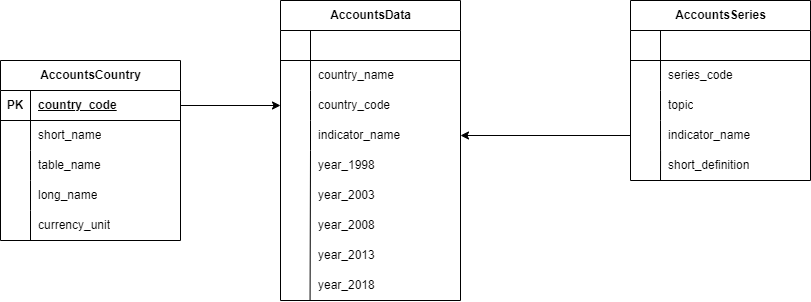

The diagram above was exported from draw.io. Its source (the exported page's mxGraphModel, read from the mxfile embedded in the PNG):
<mxGraphModel dx="867" dy="453" grid="1" gridSize="10" guides="1" tooltips="1" connect="1" arrows="1" fold="1" page="1" pageScale="1" pageWidth="850" pageHeight="1100" math="0" shadow="0">
  <root>
    <mxCell id="0" />
    <mxCell id="1" parent="0" />
    <mxCell id="Y5oGg1xoGymMlRBUeW2U-6" value="AccountsData" style="shape=table;startSize=30;container=1;collapsible=1;childLayout=tableLayout;fixedRows=1;rowLines=0;fontStyle=1;align=center;resizeLast=1;html=1;" vertex="1" parent="1">
      <mxGeometry x="360" y="40" width="180" height="300" as="geometry" />
    </mxCell>
    <mxCell id="Y5oGg1xoGymMlRBUeW2U-7" value="" style="shape=tableRow;horizontal=0;startSize=0;swimlaneHead=0;swimlaneBody=0;fillColor=none;collapsible=0;dropTarget=0;points=[[0,0.5],[1,0.5]];portConstraint=eastwest;top=0;left=0;right=0;bottom=1;" vertex="1" parent="Y5oGg1xoGymMlRBUeW2U-6">
      <mxGeometry y="30" width="180" height="30" as="geometry" />
    </mxCell>
    <mxCell id="Y5oGg1xoGymMlRBUeW2U-8" value="" style="shape=partialRectangle;connectable=0;fillColor=none;top=0;left=0;bottom=0;right=0;fontStyle=1;overflow=hidden;whiteSpace=wrap;html=1;" vertex="1" parent="Y5oGg1xoGymMlRBUeW2U-7">
      <mxGeometry width="30" height="30" as="geometry">
        <mxRectangle width="30" height="30" as="alternateBounds" />
      </mxGeometry>
    </mxCell>
    <mxCell id="Y5oGg1xoGymMlRBUeW2U-9" value="" style="shape=partialRectangle;connectable=0;fillColor=none;top=0;left=0;bottom=0;right=0;align=left;spacingLeft=6;fontStyle=5;overflow=hidden;whiteSpace=wrap;html=1;" vertex="1" parent="Y5oGg1xoGymMlRBUeW2U-7">
      <mxGeometry x="30" width="150" height="30" as="geometry">
        <mxRectangle width="150" height="30" as="alternateBounds" />
      </mxGeometry>
    </mxCell>
    <mxCell id="Y5oGg1xoGymMlRBUeW2U-10" value="" style="shape=tableRow;horizontal=0;startSize=0;swimlaneHead=0;swimlaneBody=0;fillColor=none;collapsible=0;dropTarget=0;points=[[0,0.5],[1,0.5]];portConstraint=eastwest;top=0;left=0;right=0;bottom=0;" vertex="1" parent="Y5oGg1xoGymMlRBUeW2U-6">
      <mxGeometry y="60" width="180" height="30" as="geometry" />
    </mxCell>
    <mxCell id="Y5oGg1xoGymMlRBUeW2U-11" value="" style="shape=partialRectangle;connectable=0;fillColor=none;top=0;left=0;bottom=0;right=0;editable=1;overflow=hidden;whiteSpace=wrap;html=1;" vertex="1" parent="Y5oGg1xoGymMlRBUeW2U-10">
      <mxGeometry width="30" height="30" as="geometry">
        <mxRectangle width="30" height="30" as="alternateBounds" />
      </mxGeometry>
    </mxCell>
    <mxCell id="Y5oGg1xoGymMlRBUeW2U-12" value="country_name" style="shape=partialRectangle;connectable=0;fillColor=none;top=0;left=0;bottom=0;right=0;align=left;spacingLeft=6;overflow=hidden;whiteSpace=wrap;html=1;" vertex="1" parent="Y5oGg1xoGymMlRBUeW2U-10">
      <mxGeometry x="30" width="150" height="30" as="geometry">
        <mxRectangle width="150" height="30" as="alternateBounds" />
      </mxGeometry>
    </mxCell>
    <mxCell id="Y5oGg1xoGymMlRBUeW2U-13" value="" style="shape=tableRow;horizontal=0;startSize=0;swimlaneHead=0;swimlaneBody=0;fillColor=none;collapsible=0;dropTarget=0;points=[[0,0.5],[1,0.5]];portConstraint=eastwest;top=0;left=0;right=0;bottom=0;" vertex="1" parent="Y5oGg1xoGymMlRBUeW2U-6">
      <mxGeometry y="90" width="180" height="30" as="geometry" />
    </mxCell>
    <mxCell id="Y5oGg1xoGymMlRBUeW2U-14" value="" style="shape=partialRectangle;connectable=0;fillColor=none;top=0;left=0;bottom=0;right=0;editable=1;overflow=hidden;whiteSpace=wrap;html=1;" vertex="1" parent="Y5oGg1xoGymMlRBUeW2U-13">
      <mxGeometry width="30" height="30" as="geometry">
        <mxRectangle width="30" height="30" as="alternateBounds" />
      </mxGeometry>
    </mxCell>
    <mxCell id="Y5oGg1xoGymMlRBUeW2U-15" value="country_code" style="shape=partialRectangle;connectable=0;fillColor=none;top=0;left=0;bottom=0;right=0;align=left;spacingLeft=6;overflow=hidden;whiteSpace=wrap;html=1;" vertex="1" parent="Y5oGg1xoGymMlRBUeW2U-13">
      <mxGeometry x="30" width="150" height="30" as="geometry">
        <mxRectangle width="150" height="30" as="alternateBounds" />
      </mxGeometry>
    </mxCell>
    <mxCell id="Y5oGg1xoGymMlRBUeW2U-16" value="" style="shape=tableRow;horizontal=0;startSize=0;swimlaneHead=0;swimlaneBody=0;fillColor=none;collapsible=0;dropTarget=0;points=[[0,0.5],[1,0.5]];portConstraint=eastwest;top=0;left=0;right=0;bottom=0;" vertex="1" parent="Y5oGg1xoGymMlRBUeW2U-6">
      <mxGeometry y="120" width="180" height="30" as="geometry" />
    </mxCell>
    <mxCell id="Y5oGg1xoGymMlRBUeW2U-17" value="" style="shape=partialRectangle;connectable=0;fillColor=none;top=0;left=0;bottom=0;right=0;editable=1;overflow=hidden;whiteSpace=wrap;html=1;" vertex="1" parent="Y5oGg1xoGymMlRBUeW2U-16">
      <mxGeometry width="30" height="30" as="geometry">
        <mxRectangle width="30" height="30" as="alternateBounds" />
      </mxGeometry>
    </mxCell>
    <mxCell id="Y5oGg1xoGymMlRBUeW2U-18" value="indicator_name" style="shape=partialRectangle;connectable=0;fillColor=none;top=0;left=0;bottom=0;right=0;align=left;spacingLeft=6;overflow=hidden;whiteSpace=wrap;html=1;" vertex="1" parent="Y5oGg1xoGymMlRBUeW2U-16">
      <mxGeometry x="30" width="150" height="30" as="geometry">
        <mxRectangle width="150" height="30" as="alternateBounds" />
      </mxGeometry>
    </mxCell>
    <mxCell id="Y5oGg1xoGymMlRBUeW2U-19" value="AccountsSeries" style="shape=table;startSize=30;container=1;collapsible=1;childLayout=tableLayout;fixedRows=1;rowLines=0;fontStyle=1;align=center;resizeLast=1;html=1;" vertex="1" parent="1">
      <mxGeometry x="710" y="40" width="180" height="180" as="geometry" />
    </mxCell>
    <mxCell id="Y5oGg1xoGymMlRBUeW2U-20" value="" style="shape=tableRow;horizontal=0;startSize=0;swimlaneHead=0;swimlaneBody=0;fillColor=none;collapsible=0;dropTarget=0;points=[[0,0.5],[1,0.5]];portConstraint=eastwest;top=0;left=0;right=0;bottom=1;" vertex="1" parent="Y5oGg1xoGymMlRBUeW2U-19">
      <mxGeometry y="30" width="180" height="30" as="geometry" />
    </mxCell>
    <mxCell id="Y5oGg1xoGymMlRBUeW2U-21" value="" style="shape=partialRectangle;connectable=0;fillColor=none;top=0;left=0;bottom=0;right=0;fontStyle=1;overflow=hidden;whiteSpace=wrap;html=1;" vertex="1" parent="Y5oGg1xoGymMlRBUeW2U-20">
      <mxGeometry width="30" height="30" as="geometry">
        <mxRectangle width="30" height="30" as="alternateBounds" />
      </mxGeometry>
    </mxCell>
    <mxCell id="Y5oGg1xoGymMlRBUeW2U-22" value="" style="shape=partialRectangle;connectable=0;fillColor=none;top=0;left=0;bottom=0;right=0;align=left;spacingLeft=6;fontStyle=5;overflow=hidden;whiteSpace=wrap;html=1;" vertex="1" parent="Y5oGg1xoGymMlRBUeW2U-20">
      <mxGeometry x="30" width="150" height="30" as="geometry">
        <mxRectangle width="150" height="30" as="alternateBounds" />
      </mxGeometry>
    </mxCell>
    <mxCell id="Y5oGg1xoGymMlRBUeW2U-23" value="" style="shape=tableRow;horizontal=0;startSize=0;swimlaneHead=0;swimlaneBody=0;fillColor=none;collapsible=0;dropTarget=0;points=[[0,0.5],[1,0.5]];portConstraint=eastwest;top=0;left=0;right=0;bottom=0;" vertex="1" parent="Y5oGg1xoGymMlRBUeW2U-19">
      <mxGeometry y="60" width="180" height="30" as="geometry" />
    </mxCell>
    <mxCell id="Y5oGg1xoGymMlRBUeW2U-24" value="" style="shape=partialRectangle;connectable=0;fillColor=none;top=0;left=0;bottom=0;right=0;editable=1;overflow=hidden;whiteSpace=wrap;html=1;" vertex="1" parent="Y5oGg1xoGymMlRBUeW2U-23">
      <mxGeometry width="30" height="30" as="geometry">
        <mxRectangle width="30" height="30" as="alternateBounds" />
      </mxGeometry>
    </mxCell>
    <mxCell id="Y5oGg1xoGymMlRBUeW2U-25" value="series_code" style="shape=partialRectangle;connectable=0;fillColor=none;top=0;left=0;bottom=0;right=0;align=left;spacingLeft=6;overflow=hidden;whiteSpace=wrap;html=1;" vertex="1" parent="Y5oGg1xoGymMlRBUeW2U-23">
      <mxGeometry x="30" width="150" height="30" as="geometry">
        <mxRectangle width="150" height="30" as="alternateBounds" />
      </mxGeometry>
    </mxCell>
    <mxCell id="Y5oGg1xoGymMlRBUeW2U-26" value="" style="shape=tableRow;horizontal=0;startSize=0;swimlaneHead=0;swimlaneBody=0;fillColor=none;collapsible=0;dropTarget=0;points=[[0,0.5],[1,0.5]];portConstraint=eastwest;top=0;left=0;right=0;bottom=0;" vertex="1" parent="Y5oGg1xoGymMlRBUeW2U-19">
      <mxGeometry y="90" width="180" height="30" as="geometry" />
    </mxCell>
    <mxCell id="Y5oGg1xoGymMlRBUeW2U-27" value="" style="shape=partialRectangle;connectable=0;fillColor=none;top=0;left=0;bottom=0;right=0;editable=1;overflow=hidden;whiteSpace=wrap;html=1;" vertex="1" parent="Y5oGg1xoGymMlRBUeW2U-26">
      <mxGeometry width="30" height="30" as="geometry">
        <mxRectangle width="30" height="30" as="alternateBounds" />
      </mxGeometry>
    </mxCell>
    <mxCell id="Y5oGg1xoGymMlRBUeW2U-28" value="topic" style="shape=partialRectangle;connectable=0;fillColor=none;top=0;left=0;bottom=0;right=0;align=left;spacingLeft=6;overflow=hidden;whiteSpace=wrap;html=1;" vertex="1" parent="Y5oGg1xoGymMlRBUeW2U-26">
      <mxGeometry x="30" width="150" height="30" as="geometry">
        <mxRectangle width="150" height="30" as="alternateBounds" />
      </mxGeometry>
    </mxCell>
    <mxCell id="Y5oGg1xoGymMlRBUeW2U-29" value="" style="shape=tableRow;horizontal=0;startSize=0;swimlaneHead=0;swimlaneBody=0;fillColor=none;collapsible=0;dropTarget=0;points=[[0,0.5],[1,0.5]];portConstraint=eastwest;top=0;left=0;right=0;bottom=0;" vertex="1" parent="Y5oGg1xoGymMlRBUeW2U-19">
      <mxGeometry y="120" width="180" height="30" as="geometry" />
    </mxCell>
    <mxCell id="Y5oGg1xoGymMlRBUeW2U-30" value="" style="shape=partialRectangle;connectable=0;fillColor=none;top=0;left=0;bottom=0;right=0;editable=1;overflow=hidden;whiteSpace=wrap;html=1;" vertex="1" parent="Y5oGg1xoGymMlRBUeW2U-29">
      <mxGeometry width="30" height="30" as="geometry">
        <mxRectangle width="30" height="30" as="alternateBounds" />
      </mxGeometry>
    </mxCell>
    <mxCell id="Y5oGg1xoGymMlRBUeW2U-31" value="indicator_name" style="shape=partialRectangle;connectable=0;fillColor=none;top=0;left=0;bottom=0;right=0;align=left;spacingLeft=6;overflow=hidden;whiteSpace=wrap;html=1;" vertex="1" parent="Y5oGg1xoGymMlRBUeW2U-29">
      <mxGeometry x="30" width="150" height="30" as="geometry">
        <mxRectangle width="150" height="30" as="alternateBounds" />
      </mxGeometry>
    </mxCell>
    <mxCell id="Y5oGg1xoGymMlRBUeW2U-32" value="AccountsCountry" style="shape=table;startSize=30;container=1;collapsible=1;childLayout=tableLayout;fixedRows=1;rowLines=0;fontStyle=1;align=center;resizeLast=1;html=1;" vertex="1" parent="1">
      <mxGeometry x="80" y="100" width="180" height="180" as="geometry" />
    </mxCell>
    <mxCell id="Y5oGg1xoGymMlRBUeW2U-33" value="" style="shape=tableRow;horizontal=0;startSize=0;swimlaneHead=0;swimlaneBody=0;fillColor=none;collapsible=0;dropTarget=0;points=[[0,0.5],[1,0.5]];portConstraint=eastwest;top=0;left=0;right=0;bottom=1;" vertex="1" parent="Y5oGg1xoGymMlRBUeW2U-32">
      <mxGeometry y="30" width="180" height="30" as="geometry" />
    </mxCell>
    <mxCell id="Y5oGg1xoGymMlRBUeW2U-34" value="PK" style="shape=partialRectangle;connectable=0;fillColor=none;top=0;left=0;bottom=0;right=0;fontStyle=1;overflow=hidden;whiteSpace=wrap;html=1;" vertex="1" parent="Y5oGg1xoGymMlRBUeW2U-33">
      <mxGeometry width="30" height="30" as="geometry">
        <mxRectangle width="30" height="30" as="alternateBounds" />
      </mxGeometry>
    </mxCell>
    <mxCell id="Y5oGg1xoGymMlRBUeW2U-35" value="country_code" style="shape=partialRectangle;connectable=0;fillColor=none;top=0;left=0;bottom=0;right=0;align=left;spacingLeft=6;fontStyle=5;overflow=hidden;whiteSpace=wrap;html=1;" vertex="1" parent="Y5oGg1xoGymMlRBUeW2U-33">
      <mxGeometry x="30" width="150" height="30" as="geometry">
        <mxRectangle width="150" height="30" as="alternateBounds" />
      </mxGeometry>
    </mxCell>
    <mxCell id="Y5oGg1xoGymMlRBUeW2U-36" value="" style="shape=tableRow;horizontal=0;startSize=0;swimlaneHead=0;swimlaneBody=0;fillColor=none;collapsible=0;dropTarget=0;points=[[0,0.5],[1,0.5]];portConstraint=eastwest;top=0;left=0;right=0;bottom=0;" vertex="1" parent="Y5oGg1xoGymMlRBUeW2U-32">
      <mxGeometry y="60" width="180" height="30" as="geometry" />
    </mxCell>
    <mxCell id="Y5oGg1xoGymMlRBUeW2U-37" value="" style="shape=partialRectangle;connectable=0;fillColor=none;top=0;left=0;bottom=0;right=0;editable=1;overflow=hidden;whiteSpace=wrap;html=1;" vertex="1" parent="Y5oGg1xoGymMlRBUeW2U-36">
      <mxGeometry width="30" height="30" as="geometry">
        <mxRectangle width="30" height="30" as="alternateBounds" />
      </mxGeometry>
    </mxCell>
    <mxCell id="Y5oGg1xoGymMlRBUeW2U-38" value="short_name" style="shape=partialRectangle;connectable=0;fillColor=none;top=0;left=0;bottom=0;right=0;align=left;spacingLeft=6;overflow=hidden;whiteSpace=wrap;html=1;" vertex="1" parent="Y5oGg1xoGymMlRBUeW2U-36">
      <mxGeometry x="30" width="150" height="30" as="geometry">
        <mxRectangle width="150" height="30" as="alternateBounds" />
      </mxGeometry>
    </mxCell>
    <mxCell id="Y5oGg1xoGymMlRBUeW2U-39" value="" style="shape=tableRow;horizontal=0;startSize=0;swimlaneHead=0;swimlaneBody=0;fillColor=none;collapsible=0;dropTarget=0;points=[[0,0.5],[1,0.5]];portConstraint=eastwest;top=0;left=0;right=0;bottom=0;" vertex="1" parent="Y5oGg1xoGymMlRBUeW2U-32">
      <mxGeometry y="90" width="180" height="30" as="geometry" />
    </mxCell>
    <mxCell id="Y5oGg1xoGymMlRBUeW2U-40" value="" style="shape=partialRectangle;connectable=0;fillColor=none;top=0;left=0;bottom=0;right=0;editable=1;overflow=hidden;whiteSpace=wrap;html=1;" vertex="1" parent="Y5oGg1xoGymMlRBUeW2U-39">
      <mxGeometry width="30" height="30" as="geometry">
        <mxRectangle width="30" height="30" as="alternateBounds" />
      </mxGeometry>
    </mxCell>
    <mxCell id="Y5oGg1xoGymMlRBUeW2U-41" value="table_name" style="shape=partialRectangle;connectable=0;fillColor=none;top=0;left=0;bottom=0;right=0;align=left;spacingLeft=6;overflow=hidden;whiteSpace=wrap;html=1;" vertex="1" parent="Y5oGg1xoGymMlRBUeW2U-39">
      <mxGeometry x="30" width="150" height="30" as="geometry">
        <mxRectangle width="150" height="30" as="alternateBounds" />
      </mxGeometry>
    </mxCell>
    <mxCell id="Y5oGg1xoGymMlRBUeW2U-42" value="" style="shape=tableRow;horizontal=0;startSize=0;swimlaneHead=0;swimlaneBody=0;fillColor=none;collapsible=0;dropTarget=0;points=[[0,0.5],[1,0.5]];portConstraint=eastwest;top=0;left=0;right=0;bottom=0;" vertex="1" parent="Y5oGg1xoGymMlRBUeW2U-32">
      <mxGeometry y="120" width="180" height="30" as="geometry" />
    </mxCell>
    <mxCell id="Y5oGg1xoGymMlRBUeW2U-43" value="" style="shape=partialRectangle;connectable=0;fillColor=none;top=0;left=0;bottom=0;right=0;editable=1;overflow=hidden;whiteSpace=wrap;html=1;" vertex="1" parent="Y5oGg1xoGymMlRBUeW2U-42">
      <mxGeometry width="30" height="30" as="geometry">
        <mxRectangle width="30" height="30" as="alternateBounds" />
      </mxGeometry>
    </mxCell>
    <mxCell id="Y5oGg1xoGymMlRBUeW2U-44" value="long_name" style="shape=partialRectangle;connectable=0;fillColor=none;top=0;left=0;bottom=0;right=0;align=left;spacingLeft=6;overflow=hidden;whiteSpace=wrap;html=1;" vertex="1" parent="Y5oGg1xoGymMlRBUeW2U-42">
      <mxGeometry x="30" width="150" height="30" as="geometry">
        <mxRectangle width="150" height="30" as="alternateBounds" />
      </mxGeometry>
    </mxCell>
    <mxCell id="Y5oGg1xoGymMlRBUeW2U-79" value="currency_unit" style="shape=partialRectangle;connectable=0;fillColor=none;top=0;left=0;bottom=0;right=0;align=left;spacingLeft=6;overflow=hidden;whiteSpace=wrap;html=1;" vertex="1" parent="1">
      <mxGeometry x="110" y="250" width="150" height="30" as="geometry">
        <mxRectangle width="150" height="30" as="alternateBounds" />
      </mxGeometry>
    </mxCell>
    <mxCell id="Y5oGg1xoGymMlRBUeW2U-84" value="" style="endArrow=none;html=1;rounded=0;entryX=0.167;entryY=0.992;entryDx=0;entryDy=0;entryPerimeter=0;" edge="1" parent="1" target="Y5oGg1xoGymMlRBUeW2U-29">
      <mxGeometry relative="1" as="geometry">
        <mxPoint x="740" y="220" as="sourcePoint" />
        <mxPoint x="730" y="290" as="targetPoint" />
      </mxGeometry>
    </mxCell>
    <mxCell id="Y5oGg1xoGymMlRBUeW2U-86" value="" style="endArrow=none;html=1;rounded=0;" edge="1" parent="1">
      <mxGeometry relative="1" as="geometry">
        <mxPoint x="389.57" y="340" as="sourcePoint" />
        <mxPoint x="390" y="190" as="targetPoint" />
      </mxGeometry>
    </mxCell>
    <mxCell id="Y5oGg1xoGymMlRBUeW2U-87" value="year_1998" style="shape=partialRectangle;connectable=0;fillColor=none;top=0;left=0;bottom=0;right=0;align=left;spacingLeft=6;overflow=hidden;whiteSpace=wrap;html=1;" vertex="1" parent="1">
      <mxGeometry x="390" y="190" width="150" height="30" as="geometry">
        <mxRectangle width="150" height="30" as="alternateBounds" />
      </mxGeometry>
    </mxCell>
    <mxCell id="Y5oGg1xoGymMlRBUeW2U-88" value="year_2003" style="shape=partialRectangle;connectable=0;fillColor=none;top=0;left=0;bottom=0;right=0;align=left;spacingLeft=6;overflow=hidden;whiteSpace=wrap;html=1;" vertex="1" parent="1">
      <mxGeometry x="390" y="220" width="150" height="30" as="geometry">
        <mxRectangle width="150" height="30" as="alternateBounds" />
      </mxGeometry>
    </mxCell>
    <mxCell id="Y5oGg1xoGymMlRBUeW2U-89" value="year_2008" style="shape=partialRectangle;connectable=0;fillColor=none;top=0;left=0;bottom=0;right=0;align=left;spacingLeft=6;overflow=hidden;whiteSpace=wrap;html=1;" vertex="1" parent="1">
      <mxGeometry x="390" y="250" width="150" height="30" as="geometry">
        <mxRectangle width="150" height="30" as="alternateBounds" />
      </mxGeometry>
    </mxCell>
    <mxCell id="Y5oGg1xoGymMlRBUeW2U-90" value="year_2013" style="shape=partialRectangle;connectable=0;fillColor=none;top=0;left=0;bottom=0;right=0;align=left;spacingLeft=6;overflow=hidden;whiteSpace=wrap;html=1;" vertex="1" parent="1">
      <mxGeometry x="390" y="280" width="150" height="30" as="geometry">
        <mxRectangle width="150" height="30" as="alternateBounds" />
      </mxGeometry>
    </mxCell>
    <mxCell id="Y5oGg1xoGymMlRBUeW2U-91" value="year_2018" style="shape=partialRectangle;connectable=0;fillColor=none;top=0;left=0;bottom=0;right=0;align=left;spacingLeft=6;overflow=hidden;whiteSpace=wrap;html=1;" vertex="1" parent="1">
      <mxGeometry x="390" y="310" width="150" height="30" as="geometry">
        <mxRectangle width="150" height="30" as="alternateBounds" />
      </mxGeometry>
    </mxCell>
    <mxCell id="Y5oGg1xoGymMlRBUeW2U-92" value="" style="endArrow=none;html=1;rounded=0;" edge="1" parent="1">
      <mxGeometry relative="1" as="geometry">
        <mxPoint x="110" y="280" as="sourcePoint" />
        <mxPoint x="110" y="250" as="targetPoint" />
      </mxGeometry>
    </mxCell>
    <mxCell id="Y5oGg1xoGymMlRBUeW2U-93" value="short_definition" style="shape=partialRectangle;connectable=0;fillColor=none;top=0;left=0;bottom=0;right=0;align=left;spacingLeft=6;overflow=hidden;whiteSpace=wrap;html=1;" vertex="1" parent="1">
      <mxGeometry x="740" y="190" width="150" height="30" as="geometry">
        <mxRectangle width="150" height="30" as="alternateBounds" />
      </mxGeometry>
    </mxCell>
    <mxCell id="Y5oGg1xoGymMlRBUeW2U-96" value="" style="endArrow=classic;html=1;rounded=0;entryX=1;entryY=0.5;entryDx=0;entryDy=0;" edge="1" parent="1" source="Y5oGg1xoGymMlRBUeW2U-29" target="Y5oGg1xoGymMlRBUeW2U-16">
      <mxGeometry width="50" height="50" relative="1" as="geometry">
        <mxPoint x="630" y="100" as="sourcePoint" />
        <mxPoint x="590" y="180" as="targetPoint" />
      </mxGeometry>
    </mxCell>
    <mxCell id="Y5oGg1xoGymMlRBUeW2U-98" value="" style="endArrow=classic;html=1;rounded=0;exitX=1;exitY=0.5;exitDx=0;exitDy=0;entryX=0;entryY=0.5;entryDx=0;entryDy=0;" edge="1" parent="1" source="Y5oGg1xoGymMlRBUeW2U-33" target="Y5oGg1xoGymMlRBUeW2U-13">
      <mxGeometry width="50" height="50" relative="1" as="geometry">
        <mxPoint x="530" y="270" as="sourcePoint" />
        <mxPoint x="580" y="220" as="targetPoint" />
      </mxGeometry>
    </mxCell>
  </root>
</mxGraphModel>